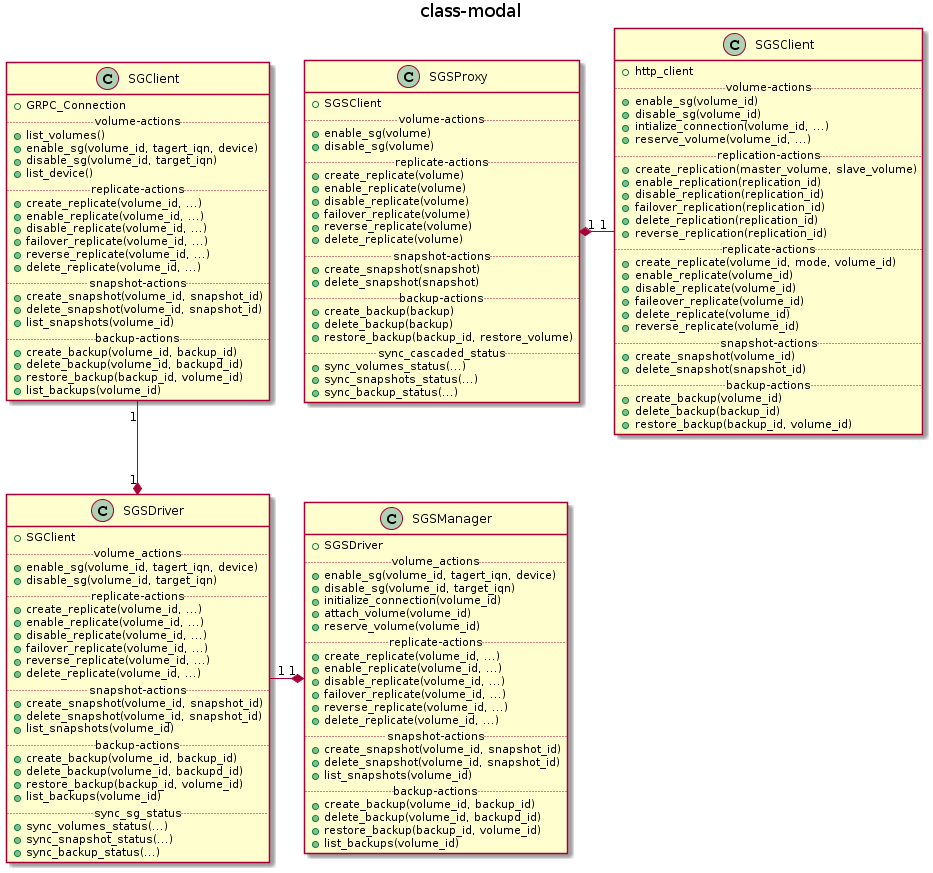

The diagram above was rendered by PlantUML. Its source (embedded in the PNG):
@startuml
title class-modal

class SGClient {
  +GRPC_Connection
  ..volume-actions..
  +list_volumes()
  +enable_sg(volume_id, tagert_iqn, device)
  +disable_sg(volume_id, target_iqn)
  +list_device()
  ..replicate-actions..
  +create_replicate(volume_id, ...)
  +enable_replicate(volume_id, ...)
  +disable_replicate(volume_id, ...)
  +failover_replicate(volume_id, ...)
  +reverse_replicate(volume_id, ...)
  +delete_replicate(volume_id, ...)
  ..snapshot-actions..
  +create_snapshot(volume_id, snapshot_id)
  +delete_snapshot(volume_id, snapshot_id)
  +list_snapshots(volume_id)
  ..backup-actions..
  +create_backup(volume_id, backup_id)
  +delete_backup(volume_id, backupd_id)
  +restore_backup(backup_id, volume_id)
  +list_backups(volume_id)
}

class SGSProxy {
  +SGSClient
  .. volume-actions ..
  +enable_sg(volume)
  +disable_sg(volume)
  .. replicate-actions ..
  +create_replicate(volume)
  +enable_replicate(volume)
  +disable_replicate(volume)
  +failover_replicate(volume)
  +reverse_replicate(volume)
  +delete_replicate(volume)
  .. snapshot-actions ..
  +create_snapshot(snapshot)
  +delete_snapshot(snapshot)
  .. backup-actions ..
  +create_backup(backup)
  +delete_backup(backup)
  +restore_backup(backup_id, restore_volume)
  .. sync_cascaded_status ..
  +sync_volumes_status(...)
  +sync_snapshots_status(...)
  +sync_backup_status(...)
}

SGSProxy "1" *-right- "1" SGSClient

class SGSDriver {
  +SGClient
  .. volume_actions ..
  +enable_sg(volume_id, tagert_iqn, device)
  +disable_sg(volume_id, target_iqn)
  ..replicate-actions..
  +create_replicate(volume_id, ...)
  +enable_replicate(volume_id, ...)
  +disable_replicate(volume_id, ...)
  +failover_replicate(volume_id, ...)
  +reverse_replicate(volume_id, ...)
  +delete_replicate(volume_id, ...)
  ..snapshot-actions..
  +create_snapshot(volume_id, snapshot_id)
  +delete_snapshot(volume_id, snapshot_id)
  +list_snapshots(volume_id)
  ..backup-actions..
  +create_backup(volume_id, backup_id)
  +delete_backup(volume_id, backupd_id)
  +restore_backup(backup_id, volume_id)
  +list_backups(volume_id)
  .. sync_sg_status ..
  +sync_volumes_status(...)
  +sync_snapshot_status(...)
  +sync_backup_status(...)
}

SGSDriver "1" *-up- "1" SGClient

class SGSManager {
  +SGSDriver
  .. volume_actions ..
  +enable_sg(volume_id, tagert_iqn, device)
  +disable_sg(volume_id, target_iqn)
  +initialize_connection(volume_id)
  +attach_volume(volume_id)
  +reserve_volume(volume_id)
  ..replicate-actions..
  +create_replicate(volume_id, ...)
  +enable_replicate(volume_id, ...)
  +disable_replicate(volume_id, ...)
  +failover_replicate(volume_id, ...)
  +reverse_replicate(volume_id, ...)
  +delete_replicate(volume_id, ...)
  ..snapshot-actions..
  +create_snapshot(volume_id, snapshot_id)
  +delete_snapshot(volume_id, snapshot_id)
  +list_snapshots(volume_id)
  ..backup-actions..
  +create_backup(volume_id, backup_id)
  +delete_backup(volume_id, backupd_id)
  +restore_backup(backup_id, volume_id)
  +list_backups(volume_id)
}

SGSManager "1" *-left- "1" SGSDriver

class SGSClient{
  +http_client
  .. volume-actions ..
  +enable_sg(volume_id)
  +disable_sg(volume_id)
  +intialize_connection(volume_id, ...)
  +reserve_volume(volume_id, ...)
  .. replication-actions ..
  +create_replication(master_volume, slave_volume)
  +enable_replication(replication_id)
  +disable_replication(replication_id)
  +failover_replication(replication_id)
  +delete_replication(replication_id)
  +reverse_replication(replication_id)
  .. replicate-actions ..
  +create_replicate(volume_id, mode, volume_id)
  +enable_replicate(volume_id)
  +disable_replicate(volume_id)
  +faileover_replicate(volume_id)
  +delete_replicate(volume_id)
  +reverse_replicate(volume_id)
  .. snapshot-actions ..
  +create_snapshot(volume_id)
  +delete_snapshot(snapshot_id)
  .. backup-actions ..
  +create_backup(volume_id)
  +delete_backup(backup_id)
  +restore_backup(backup_id, volume_id)
}
@enduml